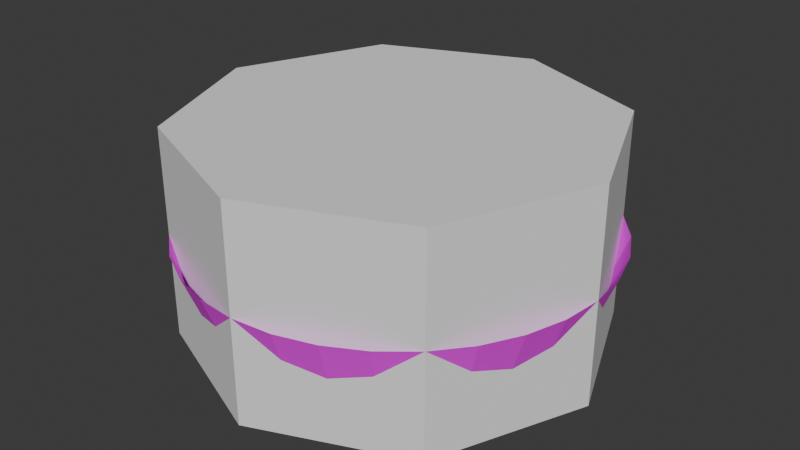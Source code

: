 # Source: in.blend  (saved by Blender 4.1.23; exported with 4.5.12 LTS)
import bpy
from mathutils import Matrix  # noqa: F401  (used for matrix-valued properties, if any)

bpy.ops.wm.read_factory_settings(use_empty=True)
scene = bpy.context.scene
scene.name = 'Scene'

# ---- collections
col_collection = bpy.data.collections.new('Collection'); scene.collection.children.link(col_collection)

# ---- images (referenced by path relative to the original .blend; pixels are not part of the script)
import os
ASSET_DIR = os.environ.get("B2B_ASSET_DIR", "")  # directory of the original .blend (textures are referenced by path, not embedded)
HERE = os.path.dirname(os.path.abspath(__file__))  # packed textures are extracted next to this script under _unpacked/

def load_image(name, relpath, width, height, colorspace="sRGB"):
    """Load a texture the original file referenced (path relative to the .blend, or extracted next to this script)."""
    p = next((c for c in (os.path.join(HERE, relpath), os.path.join(ASSET_DIR, relpath)) if relpath and os.path.exists(c)), "")
    if p:
        img = bpy.data.images.load(p, check_existing=True)
        img.name = name
    else:  # same state as the original file: an image datablock whose file is absent (Cycles renders it pink)
        img = bpy.data.images.new(name, width, height)
        img.source = "FILE"
        img.filepath = "//" + (relpath or name)
    img.colorspace_settings.name = colorspace
    return img
img_aura_png = load_image('aura.png', 'aura.png', 1024, 1024, 'sRGB')

# ---- materials (node trees are filled in below, after node groups)
mat_x = bpy.data.materials.new('マテリアル')
mat_x.use_transparent_shadow = False

# ---- material node trees
mat_x.use_nodes = True; mat_x.node_tree.nodes.clear()
_N = mat_x.node_tree.nodes; _L = mat_x.node_tree.links
n0 = _N.new('ShaderNodeBsdfPrincipled'); n0.name = 'プリンシプルBSDF'; n0.location = (10, 300)
n0.inputs[2].default_value = 1.0
n1 = _N.new('ShaderNodeOutputMaterial'); n1.name = 'マテリアル出力'; n1.location = (300, 300)
n2 = _N.new('ShaderNodeTexImage'); n2.name = '画像テクスチャ'; n2.location = (-280, 275)
n2.image = img_aura_png
_L.new(n0.outputs[0], n1.inputs[0])
_L.new(n2.outputs[0], n0.inputs[0])
n1.is_active_output = True

# ---- world
world_world = bpy.data.worlds.new('World'); scene.world = world_world
world_world.use_nodes = True; world_world.node_tree.nodes.clear()
_N = world_world.node_tree.nodes; _L = world_world.node_tree.links
n0 = _N.new('ShaderNodeOutputWorld'); n0.name = 'World Output'; n0.location = (300, 300)
n1 = _N.new('ShaderNodeBackground'); n1.name = 'Background'; n1.location = (10, 300)
n1.inputs[0].default_value = (0.05088, 0.05088, 0.05088, 1.0)
_L.new(n1.outputs[0], n0.inputs[0])
n0.is_active_output = True
world_world.color = (0.05088, 0.05088, 0.05088)
world_world.use_sun_shadow = False
world_world.sun_shadow_jitter_overblur = 0.0

# ---- meshes
me_001 = bpy.data.meshes.new('円柱.001')
me_001.from_pydata([(2.333e-09, 0.8073, -1.0), (0.0, 1.0, 1.0), (0.1575, 0.7918, -1.0), (0.1951, 0.9808, 1.0), (0.309, 0.7459, -1.0), (0.3827, 0.9239, 1.0), (0.4485, 0.6713, -1.0), (0.5556, 0.8315, 1.0), (0.5709, 0.5709, -1.0), (0.7071, 0.7071, 1.0), (0.6713, 0.4485, -1.0), (0.8315, 0.5556, 1.0), (0.7459, 0.309, -1.0), (0.9239, 0.3827, 1.0), (0.7918, 0.1575, -1.0), (0.9808, 0.1951, 1.0), (0.8073, 2.871e-09, -1.0), (1.0, 0.0, 1.0), (0.7918, -0.1575, -1.0), (0.9808, -0.1951, 1.0), (0.7459, -0.309, -1.0), (0.9239, -0.3827, 1.0), (0.6713, -0.4485, -1.0), (0.8315, -0.5556, 1.0), (0.5709, -0.5709, -1.0), (0.7071, -0.7071, 1.0), (0.4485, -0.6713, -1.0), (0.5556, -0.8315, 1.0), (0.309, -0.7459, -1.0), (0.3827, -0.9239, 1.0), (0.1575, -0.7918, -1.0), (0.1951, -0.9808, 1.0), (2.333e-09, -0.8073, -1.0), (0.0, -1.0, 1.0), (-0.1575, -0.7918, -1.0), (-0.1951, -0.9808, 1.0), (-0.309, -0.7459, -1.0), (-0.3827, -0.9239, 1.0), (-0.4485, -0.6713, -1.0), (-0.5556, -0.8315, 1.0), (-0.5709, -0.5709, -1.0), (-0.7071, -0.7071, 1.0), (-0.6713, -0.4485, -1.0), (-0.8315, -0.5556, 1.0), (-0.7459, -0.309, -1.0), (-0.9239, -0.3827, 1.0), (-0.7918, -0.1575, -1.0), (-0.9808, -0.1951, 1.0), (-0.8073, 2.871e-09, -1.0), (-1.0, 0.0, 1.0), (-0.7918, 0.1575, -1.0), (-0.9808, 0.1951, 1.0), (-0.7459, 0.309, -1.0), (-0.9239, 0.3827, 1.0), (-0.6713, 0.4485, -1.0), (-0.8315, 0.5556, 1.0), (-0.5709, 0.5709, -1.0), (-0.7071, 0.7071, 1.0), (-0.4485, 0.6713, -1.0), (-0.5556, 0.8315, 1.0), (-0.309, 0.7459, -1.0), (-0.3827, 0.9239, 1.0), (-0.1575, 0.7918, -1.0), (-0.1951, 0.9808, 1.0)], [], [(0, 1, 3, 2), (2, 3, 5, 4), (4, 5, 7, 6), (6, 7, 9, 8), (8, 9, 11, 10), (10, 11, 13, 12), (12, 13, 15, 14), (14, 15, 17, 16), (16, 17, 19, 18), (18, 19, 21, 20), (20, 21, 23, 22), (22, 23, 25, 24), (24, 25, 27, 26), (26, 27, 29, 28), (28, 29, 31, 30), (30, 31, 33, 32), (32, 33, 35, 34), (34, 35, 37, 36), (36, 37, 39, 38), (38, 39, 41, 40), (40, 41, 43, 42), (42, 43, 45, 44), (44, 45, 47, 46), (46, 47, 49, 48), (48, 49, 51, 50), (50, 51, 53, 52), (52, 53, 55, 54), (54, 55, 57, 56), (56, 57, 59, 58), (58, 59, 61, 60), (60, 61, 63, 62), (62, 63, 1, 0)])
_uv = me_001.uv_layers.new(name='UVマップ')
_uv.uv.foreach_set('vector', [5.5, 0.002387, 5.5, 0.9926, 5.188, 0.9926, 5.188, 0.002387, 5.188, 0.002387, 5.188, 0.9926, 4.875, 0.9926, 4.875, 0.002387, 4.875, 0.002387, 4.875, 0.9926, 4.562, 0.9926, 4.562, 0.002387, 4.562, 0.002387, 4.562, 0.9926, 4.25, 0.9926, 4.25, 0.002387, 4.25, 0.002387, 4.25, 0.9926, 3.938, 0.9926, 3.938, 0.002387, 3.938, 0.002387, 3.938, 0.9926, 3.625, 0.9926, 3.625, 0.002387, 3.625, 0.002387, 3.625, 0.9926, 3.312, 0.9926, 3.312, 0.002387, 3.312, 0.002387, 3.312, 0.9926, 3.0, 0.9926, 3.0, 0.002387, 3.0, 0.002387, 3.0, 0.9926, 2.688, 0.9926, 2.688, 0.002387, 2.688, 0.002387, 2.688, 0.9926, 2.375, 0.9926, 2.375, 0.002387, 2.375, 0.002387, 2.375, 0.9926, 2.062, 0.9926, 2.062, 0.002387, 2.062, 0.002387, 2.062, 0.9926, 1.75, 0.9926, 1.75, 0.002387, 1.75, 0.002387, 1.75, 0.9926, 1.438, 0.9926, 1.438, 0.002387, 1.438, 0.002387, 1.438, 0.9926, 1.125, 0.9926, 1.125, 0.002387, 1.125, 0.002387, 1.125, 0.9926, 0.8125, 0.9926, 0.8125, 0.002387, 0.8125, 0.002387, 0.8125, 0.9926, 0.5, 0.9926, 0.5, 0.002387, 0.5, 0.002387, 0.5, 0.9926, 0.1875, 0.9926, 0.1875, 0.002387, 0.1875, 0.002387, 0.1875, 0.9926, -0.125, 0.9926, -0.125, 0.002387, -0.125, 0.002387, -0.125, 0.9926, -0.4375, 0.9926, -0.4375, 0.002387, -0.4375, 0.002387, -0.4375, 0.9926, -0.75, 0.9926, -0.75, 0.002387, -0.75, 0.002387, -0.75, 0.9926, -1.062, 0.9926, -1.062, 0.002387, -1.062, 0.002387, -1.062, 0.9926, -1.375, 0.9926, -1.375, 0.002387, -1.375, 0.002387, -1.375, 0.9926, -1.688, 0.9926, -1.688, 0.002387, -1.688, 0.002387, -1.688, 0.9926, -2.0, 0.9926, -2.0, 0.002387, -2.0, 0.002387, -2.0, 0.9926, -2.312, 0.9926, -2.312, 0.002387, -2.312, 0.002387, -2.312, 0.9926, -2.625, 0.9926, -2.625, 0.002387, -2.625, 0.002387, -2.625, 0.9926, -2.938, 0.9926, -2.938, 0.002387, -2.938, 0.002387, -2.938, 0.9926, -3.25, 0.9926, -3.25, 0.002387, -3.25, 0.002387, -3.25, 0.9926, -3.562, 0.9926, -3.562, 0.002387, -3.562, 0.002387, -3.562, 0.9926, -3.875, 0.9926, -3.875, 0.002387, -3.875, 0.002387, -3.875, 0.9926, -4.188, 0.9926, -4.188, 0.002387, -4.188, 0.002387, -4.188, 0.9926, -4.5, 0.9926, -4.5, 0.002387])
me_001.materials.append(mat_x)
me_001.update()
me_x = bpy.data.meshes.new('円柱')
me_x.from_pydata([(0.0, 1.0, -1.0), (0.0, 1.0, 1.0), (0.7071, 0.7071, -1.0), (0.7071, 0.7071, 1.0), (1.0, 0.0, -1.0), (1.0, 0.0, 1.0), (0.7071, -0.7071, -1.0), (0.7071, -0.7071, 1.0), (0.0, -1.0, -1.0), (0.0, -1.0, 1.0), (-0.7071, -0.7071, -1.0), (-0.7071, -0.7071, 1.0), (-1.0, 0.0, -1.0), (-1.0, 0.0, 1.0), (-0.7071, 0.7071, -1.0), (-0.7071, 0.7071, 1.0)], [], [(0, 1, 3, 2), (2, 3, 5, 4), (4, 5, 7, 6), (6, 7, 9, 8), (8, 9, 11, 10), (10, 11, 13, 12), (3, 1, 15, 13, 11, 9, 7, 5), (12, 13, 15, 14), (14, 15, 1, 0), (0, 2, 4, 6, 8, 10, 12, 14)])
_uv = me_x.uv_layers.new(name='UVマップ')
_uv.uv.foreach_set('vector', [1.0, 0.5, 1.0, 1.0, 0.875, 1.0, 0.875, 0.5, 0.875, 0.5, 0.875, 1.0, 0.75, 1.0, 0.75, 0.5, 0.75, 0.5, 0.75, 1.0, 0.625, 1.0, 0.625, 0.5, 0.625, 0.5, 0.625, 1.0, 0.5, 1.0, 0.5, 0.5, 0.5, 0.5, 0.5, 1.0, 0.375, 1.0, 0.375, 0.5, 0.375, 0.5, 0.375, 1.0, 0.25, 1.0, 0.25, 0.5, 0.4197, 0.4197, 0.25, 0.49, 0.08029, 0.4197, 0.01, 0.25, 0.08029, 0.08029, 0.25, 0.01, 0.4197, 0.08029, 0.49, 0.25, 0.25, 0.5, 0.25, 1.0, 0.125, 1.0, 0.125, 0.5, 0.125, 0.5, 0.125, 1.0, 0.0, 1.0, 0.0, 0.5, 0.75, 0.49, 0.9197, 0.4197, 0.99, 0.25, 0.9197, 0.08029, 0.75, 0.01, 0.5803, 0.08029, 0.51, 0.25, 0.5803, 0.4197])
me_x.update()

# ---- objects
ob_x = bpy.data.objects.new('円柱', me_001)
ob_col = bpy.data.objects.new('COL', me_x)

# ---- transforms, parenting, visibility, modifiers, constraints
ob_x.location = (0.0, 0.0, 0.5)
ob_x.scale = (2.0, 2.0, 0.5)
ob_col.location = (0.0, 0.0, 1.0)
ob_col.scale = (2.0, 2.0, 1.0)

# ---- collection membership
col_collection.objects.link(ob_x)
col_collection.objects.link(ob_col)

# ---- scene / render settings (as saved in the file)
scene.frame_start = 1; scene.frame_end = 250; scene.frame_set(1)
scene.render.engine = 'BLENDER_EEVEE_NEXT'
scene.cycles.sampling_pattern = 'TABULATED_SOBOL'
scene.eevee.ray_tracing_options.trace_max_roughness = 0.0
bpy.context.view_layer.update()

# ---- added for rendering (the .blend has no active camera and no usable light): camera, sun
cam_auto = bpy.data.cameras.new('AutoCamera')
cam_auto.lens = 50.0
cam_auto.sensor_width = 36.0
cam_auto.clip_end = 1000.0
ob_auto_camera = bpy.data.objects.new('AutoCamera', cam_auto)
scene.collection.objects.link(ob_auto_camera)
ob_auto_camera.location = (5.55135, -6.66162, 5.44108)
ob_auto_camera.rotation_euler = (1.09748, -7.21219e-08, 0.694738)
scene.camera = ob_auto_camera
light_auto_sun = bpy.data.lights.new('AutoSun', 'SUN')
light_auto_sun.energy = 3.0
light_auto_sun.angle = 0.0523599
ob_auto_sun = bpy.data.objects.new('AutoSun', light_auto_sun)
scene.collection.objects.link(ob_auto_sun)
ob_auto_sun.rotation_euler = (0.872665, 0.174533, 0.523599)
bpy.context.view_layer.update()
